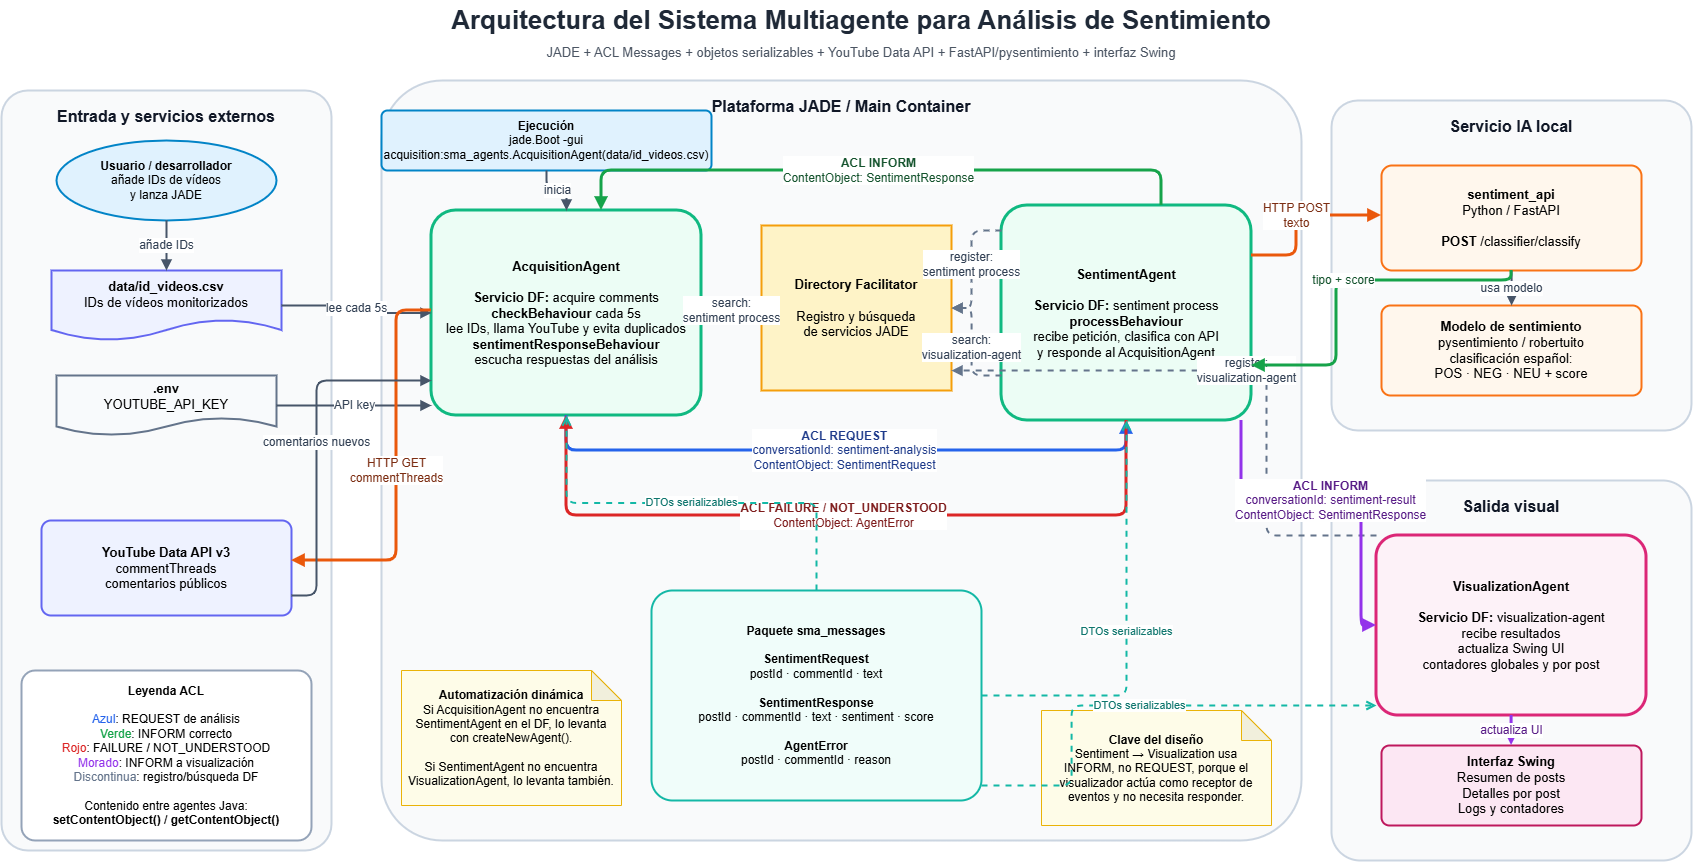

The diagram above was exported from draw.io. Its source (the exported page's mxGraphModel, read from the mxfile embedded in the PNG):
<mxGraphModel dx="2053" dy="1093" grid="1" gridSize="10" guides="1" tooltips="1" connect="1" arrows="1" fold="1" page="1" pageScale="1" pageWidth="1800" pageHeight="950" math="0" shadow="0">
  <root>
    <mxCell id="0" />
    <mxCell id="1" parent="0" />
    <mxCell id="title" parent="1" style="text;html=1;strokeColor=none;fillColor=none;align=center;verticalAlign=middle;whiteSpace=wrap;rounded=0;fontSize=26;fontStyle=1;fontColor=#1F2937;" value="Arquitectura del Sistema Multiagente para Análisis de Sentimiento" vertex="1">
      <mxGeometry height="40" width="1320" x="240" y="20" as="geometry" />
    </mxCell>
    <mxCell id="subtitle" parent="1" style="text;html=1;strokeColor=none;fillColor=none;align=center;verticalAlign=middle;whiteSpace=wrap;rounded=0;fontSize=13;fontColor=#4B5563;" value="JADE + ACL Messages + objetos serializables + YouTube Data API + FastAPI/pysentimiento + interfaz Swing" vertex="1">
      <mxGeometry height="28" width="1140" x="330" y="58" as="geometry" />
    </mxCell>
    <mxCell id="ext" parent="1" style="rounded=1;whiteSpace=wrap;html=1;fillColor=#F9FAFB;strokeColor=#CBD5E1;strokeWidth=2;arcSize=8;fontSize=16;fontStyle=1;fontColor=#111827;verticalAlign=top;spacingTop=10;" value="Entrada y servicios externos" vertex="1">
      <mxGeometry height="760" width="330" x="40" y="110" as="geometry" />
    </mxCell>
    <mxCell id="jade" parent="1" style="rounded=1;whiteSpace=wrap;html=1;fillColor=#F9FAFB;strokeColor=#CBD5E1;strokeWidth=2;arcSize=8;fontSize=16;fontStyle=1;fontColor=#111827;verticalAlign=top;spacingTop=10;" value="Plataforma JADE / Main Container" vertex="1">
      <mxGeometry height="760" width="920" x="420" y="100" as="geometry" />
    </mxCell>
    <mxCell id="ai" parent="1" style="rounded=1;whiteSpace=wrap;html=1;fillColor=#F9FAFB;strokeColor=#CBD5E1;strokeWidth=2;arcSize=8;fontSize=16;fontStyle=1;fontColor=#111827;verticalAlign=top;spacingTop=10;" value="Servicio IA local" vertex="1">
      <mxGeometry height="330" width="360" x="1370" y="120" as="geometry" />
    </mxCell>
    <mxCell id="out" parent="1" style="rounded=1;whiteSpace=wrap;html=1;fillColor=#F9FAFB;strokeColor=#CBD5E1;strokeWidth=2;arcSize=8;fontSize=16;fontStyle=1;fontColor=#111827;verticalAlign=top;spacingTop=10;" value="Salida visual" vertex="1">
      <mxGeometry height="380" width="360" x="1370" y="500" as="geometry" />
    </mxCell>
    <mxCell id="user" parent="1" style="ellipse;whiteSpace=wrap;html=1;fillColor=#E0F2FE;strokeColor=#0284C7;strokeWidth=2;fontSize=12;spacing=8;" value="&lt;b&gt;Usuario / desarrollador&lt;/b&gt;&lt;br&gt;añade IDs de vídeos&lt;br&gt;y lanza JADE" vertex="1">
      <mxGeometry height="80" width="220" x="95" y="160" as="geometry" />
    </mxCell>
    <mxCell id="csv" parent="1" style="shape=document;whiteSpace=wrap;html=1;boundedLbl=1;fillColor=#EEF2FF;strokeColor=#6366F1;strokeWidth=2;fontSize=13;spacing=8;" value="&lt;b&gt;data/id_videos.csv&lt;/b&gt;&lt;br&gt;IDs de vídeos monitorizados" vertex="1">
      <mxGeometry height="70" width="230" x="90" y="290" as="geometry" />
    </mxCell>
    <mxCell id="env" parent="1" style="shape=document;whiteSpace=wrap;html=1;boundedLbl=1;fillColor=#F8FAFC;strokeColor=#64748B;strokeWidth=2;fontSize=13;spacing=8;" value="&lt;b&gt;.env&lt;/b&gt;&lt;br&gt;YOUTUBE_API_KEY" vertex="1">
      <mxGeometry height="60" width="220" x="95" y="395" as="geometry" />
    </mxCell>
    <mxCell id="youtube" parent="1" style="rounded=1;whiteSpace=wrap;html=1;fillColor=#EEF2FF;strokeColor=#6366F1;strokeWidth=2;fontSize=13;arcSize=10;spacing=10;" value="&lt;b&gt;YouTube Data API v3&lt;/b&gt;&lt;br&gt;commentThreads&lt;br&gt;comentarios públicos" vertex="1">
      <mxGeometry height="95" width="250" x="80" y="540" as="geometry" />
    </mxCell>
    <mxCell id="acq" parent="1" style="rounded=1;whiteSpace=wrap;html=1;fillColor=#ECFDF5;strokeColor=#10B981;strokeWidth=3;fontSize=13;arcSize=12;spacing=10;shadow=0;" value="&lt;b&gt;AcquisitionAgent&lt;/b&gt;&lt;br&gt;&lt;br&gt;&lt;b&gt;Servicio DF:&lt;/b&gt; acquire comments&lt;br&gt;&lt;b&gt;checkBehaviour&lt;/b&gt; cada 5s&lt;br&gt;lee IDs, llama YouTube y evita duplicados&lt;br&gt;&lt;b&gt;sentimentResponseBehaviour&lt;/b&gt;&lt;br&gt;escucha respuestas del análisis" vertex="1">
      <mxGeometry height="205" width="270" x="470" y="230" as="geometry" />
    </mxCell>
    <mxCell id="df" parent="1" style="shape=cylinder3d;whiteSpace=wrap;html=1;boundedLbl=1;backgroundOutline=1;size=15;fillColor=#FEF3C7;strokeColor=#F59E0B;strokeWidth=2;fontSize=13;spacing=10;" value="&lt;b&gt;Directory Facilitator&lt;/b&gt;&lt;br&gt;&lt;br&gt;Registro y búsqueda&lt;br&gt;de servicios JADE" vertex="1">
      <mxGeometry height="165" width="190" x="800" y="245" as="geometry" />
    </mxCell>
    <mxCell id="sent" parent="1" style="rounded=1;whiteSpace=wrap;html=1;fillColor=#ECFDF5;strokeColor=#10B981;strokeWidth=3;fontSize=13;arcSize=12;spacing=10;shadow=0;" value="&lt;b&gt;SentimentAgent&lt;/b&gt;&lt;br&gt;&lt;br&gt;&lt;b&gt;Servicio DF:&lt;/b&gt; sentiment process&lt;br&gt;&lt;b&gt;processBehaviour&lt;/b&gt;&lt;br&gt;recibe petición, clasifica con API&lt;br&gt;y responde al AcquisitionAgent" vertex="1">
      <mxGeometry height="215" width="250" x="1040" y="225" as="geometry" />
    </mxCell>
    <mxCell id="vis" parent="1" style="rounded=1;whiteSpace=wrap;html=1;fillColor=#FDF2F8;strokeColor=#DB2777;strokeWidth=3;fontSize=13;arcSize=12;spacing=10;" value="&lt;b&gt;VisualizationAgent&lt;/b&gt;&lt;br&gt;&lt;br&gt;&lt;b&gt;Servicio DF:&lt;/b&gt; visualization-agent&lt;br&gt;recibe resultados&lt;br&gt;actualiza Swing UI&lt;br&gt;contadores globales y por post" vertex="1">
      <mxGeometry height="180" width="270" x="1415" y="555" as="geometry" />
    </mxCell>
    <mxCell id="fastapi" parent="1" style="rounded=1;whiteSpace=wrap;html=1;fillColor=#FFF7ED;strokeColor=#F97316;strokeWidth=2;fontSize=13;arcSize=10;spacing=10;" value="&lt;b&gt;sentiment_api&lt;/b&gt;&lt;br&gt;Python / FastAPI&lt;br&gt;&lt;br&gt;&lt;b&gt;POST&lt;/b&gt; /classifier/classify" vertex="1">
      <mxGeometry height="105" width="260" x="1420" y="185" as="geometry" />
    </mxCell>
    <mxCell id="model" parent="1" style="rounded=1;whiteSpace=wrap;html=1;fillColor=#FFF7ED;strokeColor=#F97316;strokeWidth=2;fontSize=13;arcSize=10;spacing=10;" value="&lt;b&gt;Modelo de sentimiento&lt;/b&gt;&lt;br&gt;pysentimiento / robertuito&lt;br&gt;clasificación español:&lt;br&gt;POS · NEG · NEU + score" vertex="1">
      <mxGeometry height="90" width="260" x="1420" y="325" as="geometry" />
    </mxCell>
    <mxCell id="swing" parent="1" style="rounded=1;whiteSpace=wrap;html=1;fillColor=#FCE7F3;strokeColor=#BE185D;strokeWidth=2;fontSize=13;arcSize=10;spacing=10;" value="&lt;b&gt;Interfaz Swing&lt;/b&gt;&lt;br&gt;Resumen de posts&lt;br&gt;Detalles por post&lt;br&gt;Logs y contadores" vertex="1">
      <mxGeometry height="80" width="260" x="1420" y="765" as="geometry" />
    </mxCell>
    <mxCell id="dto" parent="1" style="rounded=1;whiteSpace=wrap;html=1;fillColor=#F0FDFA;strokeColor=#14B8A6;strokeWidth=2;fontSize=12;arcSize=10;spacing=8;" value="&lt;b&gt;Paquete sma_messages&lt;/b&gt;&lt;br&gt;&lt;br&gt;&lt;b&gt;SentimentRequest&lt;/b&gt;&lt;br&gt;postId · commentId · text&lt;br&gt;&lt;br&gt;&lt;b&gt;SentimentResponse&lt;/b&gt;&lt;br&gt;postId · commentId · text · sentiment · score&lt;br&gt;&lt;br&gt;&lt;b&gt;AgentError&lt;/b&gt;&lt;br&gt;postId · commentId · reason" vertex="1">
      <mxGeometry height="210" width="330" x="690" y="610" as="geometry" />
    </mxCell>
    <mxCell id="legend" parent="1" style="rounded=1;whiteSpace=wrap;html=1;fillColor=#FFFFFF;strokeColor=#94A3B8;strokeWidth=2;fontSize=12;arcSize=8;spacing=10;" value="&lt;b&gt;Leyenda ACL&lt;/b&gt;&lt;br&gt;&lt;br&gt;&lt;font color='#2563EB'&gt;Azul&lt;/font&gt;: REQUEST de análisis&lt;br&gt;&lt;font color='#16A34A'&gt;Verde&lt;/font&gt;: INFORM correcto&lt;br&gt;&lt;font color='#DC2626'&gt;Rojo&lt;/font&gt;: FAILURE / NOT_UNDERSTOOD&lt;br&gt;&lt;font color='#9333EA'&gt;Morado&lt;/font&gt;: INFORM a visualización&lt;br&gt;&lt;font color='#64748B'&gt;Discontinua&lt;/font&gt;: registro/búsqueda DF&lt;br&gt;&lt;br&gt;Contenido entre agentes Java:&lt;br&gt;&lt;b&gt;setContentObject()&lt;/b&gt; / &lt;b&gt;getContentObject()&lt;/b&gt;" vertex="1">
      <mxGeometry height="170" width="290" x="60" y="690" as="geometry" />
    </mxCell>
    <mxCell id="note1" parent="1" style="shape=note;whiteSpace=wrap;html=1;backgroundOutline=1;darkOpacity=0.05;fillColor=#FEFCE8;strokeColor=#EAB308;fontSize=12;spacing=8;" value="&lt;b&gt;Automatización dinámica&lt;/b&gt;&lt;br&gt;Si AcquisitionAgent no encuentra SentimentAgent en el DF, lo levanta con createNewAgent().&lt;br&gt;&lt;br&gt;Si SentimentAgent no encuentra VisualizationAgent, lo levanta también." vertex="1">
      <mxGeometry height="135" width="220" x="440" y="690" as="geometry" />
    </mxCell>
    <mxCell id="note2" parent="1" style="shape=note;whiteSpace=wrap;html=1;backgroundOutline=1;darkOpacity=0.05;fillColor=#FEFCE8;strokeColor=#EAB308;fontSize=12;spacing=8;" value="&lt;b&gt;Clave del diseño&lt;/b&gt;&lt;br&gt;Sentiment → Visualization usa INFORM, no REQUEST, porque el visualizador actúa como receptor de eventos y no necesita responder." vertex="1">
      <mxGeometry height="115" width="230" x="1080" y="730" as="geometry" />
    </mxCell>
    <mxCell id="boot" parent="1" style="rounded=1;whiteSpace=wrap;html=1;fillColor=#E0F2FE;strokeColor=#0284C7;strokeWidth=2;fontSize=12;arcSize=10;spacing=8;" value="&lt;b&gt;Ejecución&lt;/b&gt;&lt;br&gt;jade.Boot -gui&lt;br&gt;acquisition:sma_agents.AcquisitionAgent(data/id_videos.csv)" vertex="1">
      <mxGeometry height="60" width="330" x="420" y="130" as="geometry" />
    </mxCell>
    <mxCell id="e_user_csv" edge="1" parent="1" source="user" style="edgeStyle=orthogonalEdgeStyle;rounded=1;orthogonalLoop=1;jettySize=auto;html=1;strokeWidth=2;endArrow=block;endFill=1;strokeColor=#475569;fontSize=12;fontColor=#334155;labelBackgroundColor=#FFFFFF;spacing=6;" target="csv" value="añade IDs">
      <mxGeometry relative="1" as="geometry" />
    </mxCell>
    <mxCell id="e_csv_acq" edge="1" parent="1" source="csv" style="edgeStyle=orthogonalEdgeStyle;rounded=1;orthogonalLoop=1;jettySize=auto;html=1;strokeWidth=2;endArrow=block;endFill=1;strokeColor=#475569;fontSize=12;fontColor=#334155;labelBackgroundColor=#FFFFFF;spacing=6;" target="acq" value="lee cada 5s">
      <mxGeometry relative="1" as="geometry" />
    </mxCell>
    <mxCell id="e_env_acq" edge="1" parent="1" source="env" style="edgeStyle=orthogonalEdgeStyle;rounded=1;orthogonalLoop=1;jettySize=auto;html=1;strokeWidth=2;endArrow=block;endFill=1;strokeColor=#475569;fontSize=12;fontColor=#334155;labelBackgroundColor=#FFFFFF;spacing=6;" target="acq" value="API key">
      <mxGeometry relative="1" as="geometry">
        <Array as="points">
          <mxPoint x="310" y="425" />
          <mxPoint x="430" y="425" />
        </Array>
      </mxGeometry>
    </mxCell>
    <mxCell id="e_acq_youtube" edge="1" parent="1" source="acq" style="edgeStyle=orthogonalEdgeStyle;rounded=1;orthogonalLoop=1;jettySize=auto;html=1;strokeWidth=3;endArrow=block;endFill=1;strokeColor=#EA580C;fontSize=12;fontColor=#7C2D12;labelBackgroundColor=#FFFFFF;spacing=6;" target="youtube" value="HTTP GET&lt;br&gt;commentThreads">
      <mxGeometry relative="1" as="geometry">
        <Array as="points">
          <mxPoint x="435" y="330" />
          <mxPoint x="355" y="580" />
        </Array>
      </mxGeometry>
    </mxCell>
    <mxCell id="e_youtube_acq" edge="1" parent="1" source="youtube" style="edgeStyle=orthogonalEdgeStyle;rounded=1;orthogonalLoop=1;jettySize=auto;html=1;strokeWidth=2;endArrow=block;endFill=1;strokeColor=#475569;fontSize=12;fontColor=#334155;labelBackgroundColor=#FFFFFF;spacing=6;" target="acq" value="comentarios nuevos">
      <mxGeometry relative="1" as="geometry">
        <Array as="points">
          <mxPoint x="355" y="615" />
          <mxPoint x="435" y="400" />
        </Array>
      </mxGeometry>
    </mxCell>
    <mxCell id="e_acq_df" edge="1" parent="1" source="acq" style="edgeStyle=orthogonalEdgeStyle;rounded=1;orthogonalLoop=1;jettySize=auto;html=1;strokeWidth=2;endArrow=block;endFill=1;strokeColor=#64748B;dashed=1;fontSize=12;fontColor=#334155;labelBackgroundColor=#FFFFFF;spacing=6;" target="df" value="search:&lt;br&gt;sentiment process">
      <mxGeometry relative="1" as="geometry" />
    </mxCell>
    <mxCell id="e_sent_df_reg" edge="1" parent="1" source="sent" style="edgeStyle=orthogonalEdgeStyle;rounded=1;orthogonalLoop=1;jettySize=auto;html=1;strokeWidth=2;endArrow=block;endFill=1;strokeColor=#64748B;dashed=1;fontSize=12;fontColor=#334155;labelBackgroundColor=#FFFFFF;spacing=6;" target="df" value="register:&lt;br&gt;sentiment process">
      <mxGeometry relative="1" as="geometry">
        <Array as="points">
          <mxPoint x="1010" y="250" />
        </Array>
      </mxGeometry>
    </mxCell>
    <mxCell id="e_vis_df_reg" edge="1" parent="1" source="vis" style="edgeStyle=orthogonalEdgeStyle;rounded=1;orthogonalLoop=1;jettySize=auto;html=1;strokeWidth=2;endArrow=block;endFill=1;strokeColor=#64748B;dashed=1;fontSize=12;fontColor=#334155;labelBackgroundColor=#FFFFFF;spacing=6;" target="df" value="register:&lt;br&gt;visualization-agent">
      <mxGeometry relative="1" as="geometry">
        <Array as="points">
          <mxPoint x="1305" y="555" />
          <mxPoint x="1000" y="390" />
        </Array>
      </mxGeometry>
    </mxCell>
    <mxCell id="e_sent_df_search" edge="1" parent="1" source="sent" style="edgeStyle=orthogonalEdgeStyle;rounded=1;orthogonalLoop=1;jettySize=auto;html=1;strokeWidth=2;endArrow=block;endFill=1;strokeColor=#64748B;dashed=1;fontSize=12;fontColor=#334155;labelBackgroundColor=#FFFFFF;spacing=6;" target="df" value="search:&lt;br&gt;visualization-agent">
      <mxGeometry relative="1" as="geometry">
        <Array as="points">
          <mxPoint x="1010" y="395" />
        </Array>
      </mxGeometry>
    </mxCell>
    <mxCell id="e_acq_sent_req" edge="1" parent="1" source="acq" style="edgeStyle=orthogonalEdgeStyle;rounded=1;orthogonalLoop=1;jettySize=auto;html=1;strokeWidth=3;endArrow=block;endFill=1;strokeColor=#2563EB;fontSize=12;fontColor=#1E3A8A;labelBackgroundColor=#FFFFFF;spacing=6;" target="sent" value="&lt;b&gt;ACL REQUEST&lt;/b&gt;&lt;br&gt;conversationId: sentiment-analysis&lt;br&gt;ContentObject: SentimentRequest">
      <mxGeometry relative="1" as="geometry">
        <Array as="points">
          <mxPoint x="790" y="470" />
          <mxPoint x="1000" y="470" />
        </Array>
      </mxGeometry>
    </mxCell>
    <mxCell id="e_sent_acq_ok" edge="1" parent="1" style="edgeStyle=orthogonalEdgeStyle;rounded=1;orthogonalLoop=1;jettySize=auto;html=1;strokeWidth=3;endArrow=block;endFill=1;strokeColor=#16A34A;fontSize=12;fontColor=#14532D;labelBackgroundColor=#FFFFFF;spacing=6;" value="&lt;b&gt;ACL INFORM&lt;/b&gt;&lt;br&gt;ContentObject: SentimentResponse">
      <mxGeometry relative="1" as="geometry">
        <Array as="points">
          <mxPoint x="1200" y="190" />
          <mxPoint x="640" y="190" />
        </Array>
        <mxPoint x="1200.0026315789476" y="225.05" as="sourcePoint" />
        <mxPoint x="640.0026315789476" y="230.05" as="targetPoint" />
      </mxGeometry>
    </mxCell>
    <mxCell id="e_sent_acq_err" edge="1" parent="1" source="sent" style="edgeStyle=orthogonalEdgeStyle;rounded=1;orthogonalLoop=1;jettySize=auto;html=1;strokeWidth=3;endArrow=block;endFill=1;strokeColor=#DC2626;fontSize=12;fontColor=#7F1D1D;labelBackgroundColor=#FFFFFF;spacing=6;" target="acq" value="&lt;b&gt;ACL FAILURE / NOT_UNDERSTOOD&lt;/b&gt;&lt;br&gt;ContentObject: AgentError">
      <mxGeometry relative="1" as="geometry">
        <Array as="points">
          <mxPoint x="1010" y="535" />
          <mxPoint x="760" y="535" />
        </Array>
      </mxGeometry>
    </mxCell>
    <mxCell id="e_sent_api" edge="1" parent="1" source="sent" style="edgeStyle=orthogonalEdgeStyle;rounded=1;orthogonalLoop=1;jettySize=auto;html=1;strokeWidth=3;endArrow=block;endFill=1;strokeColor=#EA580C;fontSize=12;fontColor=#7C2D12;labelBackgroundColor=#FFFFFF;spacing=6;" target="fastapi" value="HTTP POST&lt;br&gt;texto">
      <mxGeometry relative="1" as="geometry">
        <Array as="points">
          <mxPoint x="1335" y="275" />
          <mxPoint x="1385" y="235" />
        </Array>
      </mxGeometry>
    </mxCell>
    <mxCell id="e_api_model" edge="1" parent="1" source="fastapi" style="edgeStyle=orthogonalEdgeStyle;rounded=1;orthogonalLoop=1;jettySize=auto;html=1;strokeWidth=2;endArrow=block;endFill=1;strokeColor=#475569;fontSize=12;fontColor=#334155;labelBackgroundColor=#FFFFFF;spacing=6;" target="model" value="usa modelo">
      <mxGeometry relative="1" as="geometry" />
    </mxCell>
    <mxCell id="e_api_sent" edge="1" parent="1" source="fastapi" style="edgeStyle=orthogonalEdgeStyle;rounded=1;orthogonalLoop=1;jettySize=auto;html=1;strokeWidth=3;endArrow=block;endFill=1;strokeColor=#16A34A;fontSize=12;fontColor=#14532D;labelBackgroundColor=#FFFFFF;spacing=6;" target="sent" value="tipo + score">
      <mxGeometry relative="1" as="geometry">
        <Array as="points">
          <mxPoint x="1375" y="300" />
          <mxPoint x="1310" y="385" />
        </Array>
      </mxGeometry>
    </mxCell>
    <mxCell id="e_sent_vis" edge="1" parent="1" source="sent" style="edgeStyle=orthogonalEdgeStyle;rounded=1;orthogonalLoop=1;jettySize=auto;html=1;strokeWidth=3;endArrow=block;endFill=1;strokeColor=#9333EA;fontSize=12;fontColor=#581C87;labelBackgroundColor=#FFFFFF;spacing=6;" target="vis" value="&lt;b&gt;ACL INFORM&lt;/b&gt;&lt;br&gt;conversationId: sentiment-result&lt;br&gt;ContentObject: SentimentResponse">
      <mxGeometry relative="1" as="geometry">
        <Array as="points">
          <mxPoint x="1280" y="520" />
          <mxPoint x="1400" y="650" />
        </Array>
      </mxGeometry>
    </mxCell>
    <mxCell id="e_vis_swing" edge="1" parent="1" source="vis" style="edgeStyle=orthogonalEdgeStyle;rounded=1;orthogonalLoop=1;jettySize=auto;html=1;strokeWidth=3;endArrow=block;endFill=1;strokeColor=#9333EA;fontSize=12;fontColor=#581C87;labelBackgroundColor=#FFFFFF;spacing=6;" target="swing" value="actualiza UI">
      <mxGeometry relative="1" as="geometry" />
    </mxCell>
    <mxCell id="e_dto_acq" edge="1" parent="1" source="dto" style="edgeStyle=orthogonalEdgeStyle;rounded=1;html=1;strokeWidth=2;endArrow=open;endFill=0;strokeColor=#14B8A6;dashed=1;fontSize=11;fontColor=#0F766E;labelBackgroundColor=#FFFFFF;" target="acq" value="DTOs serializables">
      <mxGeometry relative="1" as="geometry" />
    </mxCell>
    <mxCell id="e_dto_sent" edge="1" parent="1" source="dto" style="edgeStyle=orthogonalEdgeStyle;rounded=1;html=1;strokeWidth=2;endArrow=open;endFill=0;strokeColor=#14B8A6;dashed=1;fontSize=11;fontColor=#0F766E;labelBackgroundColor=#FFFFFF;" target="sent" value="DTOs serializables">
      <mxGeometry relative="1" as="geometry" />
    </mxCell>
    <mxCell id="e_dto_vis" edge="1" parent="1" source="dto" style="edgeStyle=orthogonalEdgeStyle;rounded=1;html=1;strokeWidth=2;endArrow=open;endFill=0;strokeColor=#14B8A6;dashed=1;fontSize=11;fontColor=#0F766E;labelBackgroundColor=#FFFFFF;" target="vis" value="DTOs serializables">
      <mxGeometry relative="1" as="geometry">
        <Array as="points">
          <mxPoint x="1110" y="805" />
          <mxPoint x="1400" y="725" />
        </Array>
      </mxGeometry>
    </mxCell>
    <mxCell id="e_boot_acq" edge="1" parent="1" source="boot" style="edgeStyle=orthogonalEdgeStyle;rounded=1;orthogonalLoop=1;jettySize=auto;html=1;strokeWidth=2;endArrow=block;endFill=1;strokeColor=#475569;fontSize=12;fontColor=#334155;labelBackgroundColor=#FFFFFF;spacing=6;" target="acq" value="inicia">
      <mxGeometry relative="1" as="geometry" />
    </mxCell>
  </root>
</mxGraphModel>